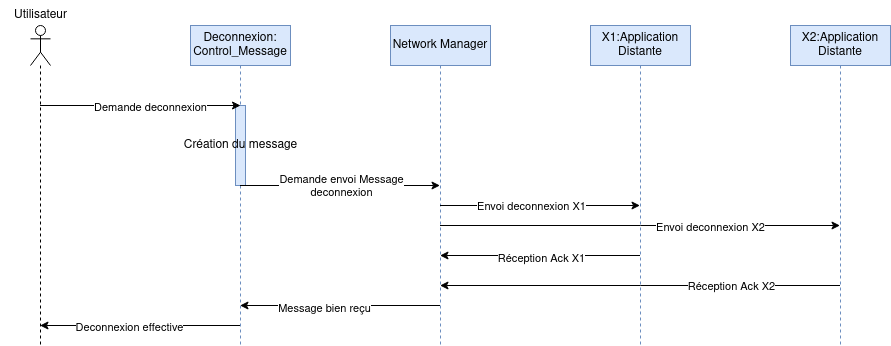

The diagram above was exported from draw.io. Its source (the exported page's mxGraphModel, read from the mxfile embedded in the PNG):
<mxGraphModel dx="1422" dy="737" grid="1" gridSize="10" guides="1" tooltips="1" connect="1" arrows="1" fold="1" page="1" pageScale="1" pageWidth="827" pageHeight="1169" math="0" shadow="0">
  <root>
    <mxCell id="0" />
    <mxCell id="1" parent="0" />
    <mxCell id="ja9O4OJmC89bwnqaN4aO-1" value="" style="shape=umlLifeline;participant=umlActor;perimeter=lifelinePerimeter;whiteSpace=wrap;html=1;container=1;collapsible=0;recursiveResize=0;verticalAlign=top;spacingTop=36;outlineConnect=0;" parent="1" vertex="1">
      <mxGeometry x="150" y="40" width="20" height="320" as="geometry" />
    </mxCell>
    <mxCell id="ja9O4OJmC89bwnqaN4aO-2" value="Deconnexion: Control_Message" style="shape=umlLifeline;perimeter=lifelinePerimeter;whiteSpace=wrap;html=1;container=1;collapsible=0;recursiveResize=0;outlineConnect=0;fillColor=#dae8fc;strokeColor=#6c8ebf;" parent="1" vertex="1">
      <mxGeometry x="310" y="40" width="100" height="320" as="geometry" />
    </mxCell>
    <mxCell id="ja9O4OJmC89bwnqaN4aO-9" value="Création du message" style="html=1;points=[];perimeter=orthogonalPerimeter;fillColor=#dae8fc;strokeColor=#6c8ebf;" parent="ja9O4OJmC89bwnqaN4aO-2" vertex="1">
      <mxGeometry x="45" y="80" width="10" height="80" as="geometry" />
    </mxCell>
    <mxCell id="ja9O4OJmC89bwnqaN4aO-3" value="Network Manager" style="shape=umlLifeline;perimeter=lifelinePerimeter;whiteSpace=wrap;html=1;container=1;collapsible=0;recursiveResize=0;outlineConnect=0;fillColor=#dae8fc;strokeColor=#6c8ebf;" parent="1" vertex="1">
      <mxGeometry x="510" y="40" width="100" height="320" as="geometry" />
    </mxCell>
    <mxCell id="ja9O4OJmC89bwnqaN4aO-4" value="X1:Application&lt;br&gt;Distante" style="shape=umlLifeline;perimeter=lifelinePerimeter;whiteSpace=wrap;html=1;container=1;collapsible=0;recursiveResize=0;outlineConnect=0;fillColor=#dae8fc;strokeColor=#6c8ebf;" parent="1" vertex="1">
      <mxGeometry x="710" y="40" width="100" height="320" as="geometry" />
    </mxCell>
    <mxCell id="ja9O4OJmC89bwnqaN4aO-5" value="X2:Application&lt;br&gt;Distante" style="shape=umlLifeline;perimeter=lifelinePerimeter;whiteSpace=wrap;html=1;container=1;collapsible=0;recursiveResize=0;outlineConnect=0;fillColor=#dae8fc;strokeColor=#6c8ebf;" parent="1" vertex="1">
      <mxGeometry x="910" y="40" width="100" height="320" as="geometry" />
    </mxCell>
    <mxCell id="ja9O4OJmC89bwnqaN4aO-6" value="Utilisateur" style="text;html=1;align=center;verticalAlign=middle;resizable=0;points=[];autosize=1;strokeColor=none;fillColor=none;" parent="1" vertex="1">
      <mxGeometry x="120" y="15" width="80" height="30" as="geometry" />
    </mxCell>
    <mxCell id="ja9O4OJmC89bwnqaN4aO-7" value="" style="endArrow=classic;html=1;rounded=0;" parent="1" source="ja9O4OJmC89bwnqaN4aO-1" edge="1">
      <mxGeometry width="50" height="50" relative="1" as="geometry">
        <mxPoint x="530" y="170" as="sourcePoint" />
        <mxPoint x="360" y="120" as="targetPoint" />
      </mxGeometry>
    </mxCell>
    <mxCell id="ja9O4OJmC89bwnqaN4aO-8" value="Demande deconnexion" style="edgeLabel;html=1;align=center;verticalAlign=middle;resizable=0;points=[];" parent="ja9O4OJmC89bwnqaN4aO-7" connectable="0" vertex="1">
      <mxGeometry x="0.0963" y="-1" relative="1" as="geometry">
        <mxPoint as="offset" />
      </mxGeometry>
    </mxCell>
    <mxCell id="ja9O4OJmC89bwnqaN4aO-10" value="" style="endArrow=classic;html=1;rounded=0;" parent="1" source="ja9O4OJmC89bwnqaN4aO-2" target="ja9O4OJmC89bwnqaN4aO-3" edge="1">
      <mxGeometry width="50" height="50" relative="1" as="geometry">
        <mxPoint x="530" y="170" as="sourcePoint" />
        <mxPoint x="580" y="120" as="targetPoint" />
        <Array as="points">
          <mxPoint x="460" y="200" />
        </Array>
      </mxGeometry>
    </mxCell>
    <mxCell id="ja9O4OJmC89bwnqaN4aO-11" value="Demande envoi Message&lt;br&gt;deconnexion" style="edgeLabel;html=1;align=center;verticalAlign=middle;resizable=0;points=[];" parent="ja9O4OJmC89bwnqaN4aO-10" connectable="0" vertex="1">
      <mxGeometry x="-0.151" y="1" relative="1" as="geometry">
        <mxPoint x="16" y="1" as="offset" />
      </mxGeometry>
    </mxCell>
    <mxCell id="ja9O4OJmC89bwnqaN4aO-12" value="" style="endArrow=classic;html=1;rounded=0;" parent="1" source="ja9O4OJmC89bwnqaN4aO-3" target="ja9O4OJmC89bwnqaN4aO-4" edge="1">
      <mxGeometry width="50" height="50" relative="1" as="geometry">
        <mxPoint x="530" y="160" as="sourcePoint" />
        <mxPoint x="580" y="110" as="targetPoint" />
        <Array as="points">
          <mxPoint x="650" y="220" />
        </Array>
      </mxGeometry>
    </mxCell>
    <mxCell id="ja9O4OJmC89bwnqaN4aO-13" value="Envoi deconnexion X1" style="edgeLabel;html=1;align=center;verticalAlign=middle;resizable=0;points=[];" parent="ja9O4OJmC89bwnqaN4aO-12" connectable="0" vertex="1">
      <mxGeometry x="-0.331" y="-3" relative="1" as="geometry">
        <mxPoint x="24" y="-3" as="offset" />
      </mxGeometry>
    </mxCell>
    <mxCell id="ja9O4OJmC89bwnqaN4aO-14" value="" style="endArrow=classic;html=1;rounded=0;" parent="1" source="ja9O4OJmC89bwnqaN4aO-3" target="ja9O4OJmC89bwnqaN4aO-5" edge="1">
      <mxGeometry width="50" height="50" relative="1" as="geometry">
        <mxPoint x="500" y="170" as="sourcePoint" />
        <mxPoint x="550" y="120" as="targetPoint" />
        <Array as="points">
          <mxPoint x="760" y="240" />
        </Array>
      </mxGeometry>
    </mxCell>
    <mxCell id="ja9O4OJmC89bwnqaN4aO-15" value="Envoi deconnexion X2" style="edgeLabel;html=1;align=center;verticalAlign=middle;resizable=0;points=[];" parent="ja9O4OJmC89bwnqaN4aO-14" connectable="0" vertex="1">
      <mxGeometry x="0.3485" y="-1" relative="1" as="geometry">
        <mxPoint as="offset" />
      </mxGeometry>
    </mxCell>
    <mxCell id="ja9O4OJmC89bwnqaN4aO-16" value="" style="endArrow=classic;html=1;rounded=0;" parent="1" source="ja9O4OJmC89bwnqaN4aO-4" target="ja9O4OJmC89bwnqaN4aO-3" edge="1">
      <mxGeometry width="50" height="50" relative="1" as="geometry">
        <mxPoint x="490" y="220" as="sourcePoint" />
        <mxPoint x="540" y="170" as="targetPoint" />
        <Array as="points">
          <mxPoint x="660" y="270" />
        </Array>
      </mxGeometry>
    </mxCell>
    <mxCell id="ja9O4OJmC89bwnqaN4aO-17" value="Réception Ack X1" style="edgeLabel;html=1;align=center;verticalAlign=middle;resizable=0;points=[];" parent="ja9O4OJmC89bwnqaN4aO-16" connectable="0" vertex="1">
      <mxGeometry x="0.201" y="2" relative="1" as="geometry">
        <mxPoint x="21" as="offset" />
      </mxGeometry>
    </mxCell>
    <mxCell id="ja9O4OJmC89bwnqaN4aO-18" value="" style="endArrow=classic;html=1;rounded=0;" parent="1" source="ja9O4OJmC89bwnqaN4aO-5" target="ja9O4OJmC89bwnqaN4aO-3" edge="1">
      <mxGeometry width="50" height="50" relative="1" as="geometry">
        <mxPoint x="490" y="220" as="sourcePoint" />
        <mxPoint x="540" y="170" as="targetPoint" />
        <Array as="points">
          <mxPoint x="760" y="300" />
        </Array>
      </mxGeometry>
    </mxCell>
    <mxCell id="ja9O4OJmC89bwnqaN4aO-19" value="Réception Ack X2" style="edgeLabel;html=1;align=center;verticalAlign=middle;resizable=0;points=[];" parent="ja9O4OJmC89bwnqaN4aO-18" connectable="0" vertex="1">
      <mxGeometry x="-0.3645" relative="1" as="geometry">
        <mxPoint x="18" as="offset" />
      </mxGeometry>
    </mxCell>
    <mxCell id="ja9O4OJmC89bwnqaN4aO-20" value="" style="endArrow=classic;html=1;rounded=0;" parent="1" source="ja9O4OJmC89bwnqaN4aO-3" target="ja9O4OJmC89bwnqaN4aO-2" edge="1">
      <mxGeometry width="50" height="50" relative="1" as="geometry">
        <mxPoint x="490" y="220" as="sourcePoint" />
        <mxPoint x="540" y="170" as="targetPoint" />
        <Array as="points">
          <mxPoint x="460" y="320" />
        </Array>
      </mxGeometry>
    </mxCell>
    <mxCell id="ja9O4OJmC89bwnqaN4aO-21" value="Message bien reçu" style="edgeLabel;html=1;align=center;verticalAlign=middle;resizable=0;points=[];" parent="ja9O4OJmC89bwnqaN4aO-20" connectable="0" vertex="1">
      <mxGeometry x="0.161" y="2" relative="1" as="geometry">
        <mxPoint as="offset" />
      </mxGeometry>
    </mxCell>
    <mxCell id="ja9O4OJmC89bwnqaN4aO-22" value="" style="endArrow=classic;html=1;rounded=0;" parent="1" source="ja9O4OJmC89bwnqaN4aO-2" target="ja9O4OJmC89bwnqaN4aO-1" edge="1">
      <mxGeometry width="50" height="50" relative="1" as="geometry">
        <mxPoint x="490" y="220" as="sourcePoint" />
        <mxPoint x="540" y="170" as="targetPoint" />
        <Array as="points">
          <mxPoint x="270" y="340" />
        </Array>
      </mxGeometry>
    </mxCell>
    <mxCell id="ja9O4OJmC89bwnqaN4aO-23" value="Deconnexion effective" style="edgeLabel;html=1;align=center;verticalAlign=middle;resizable=0;points=[];" parent="ja9O4OJmC89bwnqaN4aO-22" connectable="0" vertex="1">
      <mxGeometry x="0.111" y="1" relative="1" as="geometry">
        <mxPoint as="offset" />
      </mxGeometry>
    </mxCell>
  </root>
</mxGraphModel>